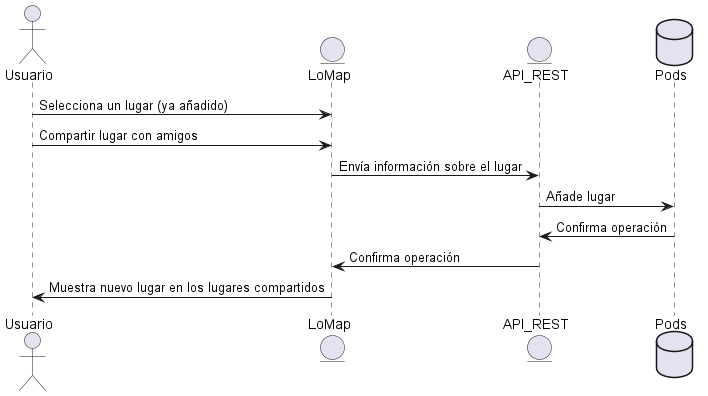

The diagram above was rendered by PlantUML. Its source (embedded in the PNG):
@startuml
actor Usuario
entity LoMap
Usuario -> LoMap: Selecciona un lugar (ya añadido)
Usuario -> LoMap: Compartir lugar con amigos
entity API_REST
database Pod as "Pods"
LoMap-> API_REST: Envía información sobre el lugar
API_REST-> Pod : Añade lugar
Pod -> API_REST: Confirma operación
API_REST-> LoMap: Confirma operación
LoMap-> Usuario: Muestra nuevo lugar en los lugares compartidos
@enduml